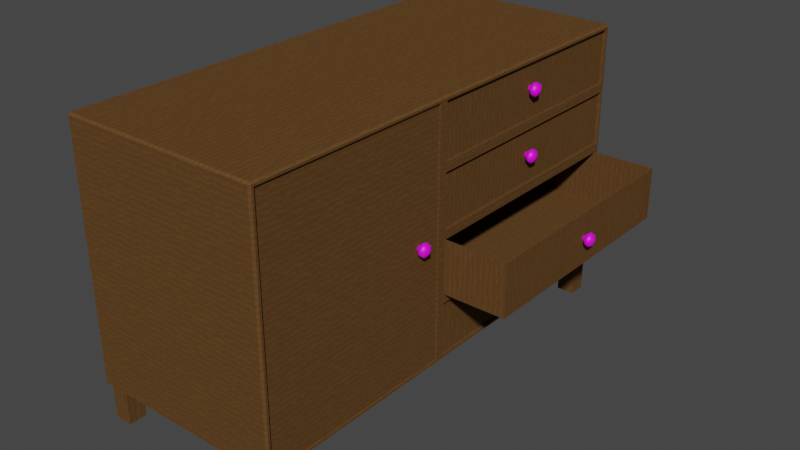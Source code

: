# Source: cubbord.blend  (saved by Blender 3.4.6; exported with 4.5.12 LTS)
import bpy
from mathutils import Matrix  # noqa: F401  (used for matrix-valued properties, if any)

bpy.ops.wm.read_factory_settings(use_empty=True)
scene = bpy.context.scene
scene.name = 'Scene'

# ---- images (referenced by path relative to the original .blend; pixels are not part of the script)
import os
ASSET_DIR = os.environ.get("B2B_ASSET_DIR", "")  # directory of the original .blend (textures are referenced by path, not embedded)
HERE = os.path.dirname(os.path.abspath(__file__))  # packed textures are extracted next to this script under _unpacked/

def load_image(name, relpath, width, height, colorspace="sRGB"):
    """Load a texture the original file referenced (path relative to the .blend, or extracted next to this script)."""
    p = next((c for c in (os.path.join(HERE, relpath), os.path.join(ASSET_DIR, relpath)) if relpath and os.path.exists(c)), "")
    if p:
        img = bpy.data.images.load(p, check_existing=True)
        img.name = name
    else:  # same state as the original file: an image datablock whose file is absent (Cycles renders it pink)
        img = bpy.data.images.new(name, width, height)
        img.source = "FILE"
        img.filepath = "//" + (relpath or name)
    img.colorspace_settings.name = colorspace
    return img
img_untitled_002 = load_image('Untitled.002', 'wood texture.png', 1024, 1024, 'sRGB')
img_wood_normal_png = load_image('wood normal.png', 'wood normal.png', 1024, 1024, 'Non-Color')
img_wood_texture_png = load_image('wood texture.png', 'wood texture.png', 1024, 1024, 'sRGB')
img_untitled = load_image('Untitled', '', 1080, 1080, 'sRGB')

# ---- materials (node trees are filled in below, after node groups)
mat_material_003 = bpy.data.materials.new('Material.003')
mat_material_003.use_transparent_shadow = False
mat_material = bpy.data.materials.new('Material')
mat_material.use_transparent_shadow = False

# ---- material node trees
mat_material_003.use_nodes = True; mat_material_003.node_tree.nodes.clear()
_N = mat_material_003.node_tree.nodes; _L = mat_material_003.node_tree.links
n0 = _N.new('ShaderNodeUVMap'); n0.name = 'UV Map'; n0.location = (-737, 132)
n1 = _N.new('ShaderNodeMapping'); n1.name = 'Mapping'; n1.location = (-507, 180)
n1.inputs[2].default_value = (0.0, 0.0, -1.571)
n1.inputs[3].default_value = (0.4, 0.6, 1.0)
n2 = _N.new('NodeReroute'); n2.name = 'Reroute'; n2.location = (200, 180)
n2.width = 16
n3 = _N.new('ShaderNodeTexNoise'); n3.name = 'Noise Texture'; n3.location = (-492, 429)
n4 = _N.new('ShaderNodeTexWave'); n4.name = 'Wave Texture'; n4.location = (-287, 233)
n4.inputs[1].default_value = 66.0
n4.inputs[2].default_value = 1.8
n4.inputs[3].default_value = 11.0
n4.inputs[4].default_value = 2.9
n4.inputs[5].default_value = 0.4385
n5 = _N.new('ShaderNodeTexWave'); n5.name = 'Wave Texture.001'; n5.location = (-280, -100)
n5.inputs[1].default_value = 118.6
n5.inputs[2].default_value = 6.2
n5.inputs[3].default_value = 12.1
n5.inputs[4].default_value = -3.3
n5.inputs[5].default_value = 0.4538
n5.inputs[6].default_value = 5.1
n6 = _N.new('ShaderNodeMix'); n6.name = 'Mix'; n6.location = (781, 38)
n6.data_type = 'RGBA'
n6.blend_type = 'MULTIPLY'
n6.inputs[0].default_value = 0.008333
n7 = _N.new('ShaderNodeBump'); n7.name = 'Bump'; n7.location = (1044, -10)
n7.inputs[0].default_value = 0.1917
n7.inputs[1].default_value = 1.0
n7.inputs[2].default_value = 1.0
n8 = _N.new('ShaderNodeOutputMaterial'); n8.name = 'Material Output'; n8.location = (1856, 280)
n9 = _N.new('ShaderNodeTexImage'); n9.name = 'Image Texture'; n9.location = (1920, 55)
n9.image = img_untitled_002
n10 = _N.new('ShaderNodeTexImage'); n10.name = 'Image Texture.001'; n10.location = (1940, -240)
n10.image = img_wood_normal_png
n11 = _N.new('ShaderNodeBevel'); n11.name = 'Bevel'; n11.location = (1247, -23)
n12 = _N.new('ShaderNodeValToRGB'); n12.name = 'ColorRamp.001'; n12.location = (141, 149)
n12.color_ramp.interpolation = 'B_SPLINE'
while len(n12.color_ramp.elements) > 1: n12.color_ramp.elements.remove(n12.color_ramp.elements[-1])
n12.color_ramp.elements[0].position = 0.8955; n12.color_ramp.elements[0].color = (1.0, 1.0, 1.0, 1.0)
_e = n12.color_ramp.elements.new(1.0); _e.color = (0.0, 0.0, 0.0, 1.0)
n13 = _N.new('ShaderNodeValToRGB'); n13.name = 'ColorRamp.002'; n13.location = (460, 313)
while len(n13.color_ramp.elements) > 1: n13.color_ramp.elements.remove(n13.color_ramp.elements[-1])
n13.color_ramp.elements[0].position = 0.01364; n13.color_ramp.elements[0].color = (0.0, 0.0, 0.0, 1.0)
_e = n13.color_ramp.elements.new(0.1818); _e.color = (1.0, 1.0, 1.0, 1.0)
n14 = _N.new('ShaderNodeBsdfPrincipled'); n14.name = 'Principled BSDF'; n14.location = (1545, 281)
n14.distribution = 'GGX'
n14.subsurface_method = 'RANDOM_WALK_SKIN'
n14.inputs[2].default_value = 0.0
n14.inputs[3].default_value = 1.45
n14.inputs[13].default_value = 0.0
n14.inputs[27].default_value = (0.0, 0.0, 0.0, 1.0)
n14.inputs[28].default_value = 1.0
n15 = _N.new('ShaderNodeValToRGB'); n15.name = 'ColorRamp'; n15.location = (1221, 306)
n15.color_ramp.interpolation = 'B_SPLINE'
while len(n15.color_ramp.elements) > 1: n15.color_ramp.elements.remove(n15.color_ramp.elements[-1])
n15.color_ramp.elements[0].position = 0.0; n15.color_ramp.elements[0].color = (0.1057, 0.05072, 0.01923, 1.0)
_e = n15.color_ramp.elements.new(0.9955); _e.color = (0.1308, 0.06815, 0.02231, 1.0)
n16 = _N.new('ShaderNodeMath'); n16.name = 'Math'; n16.location = (1001, 187)
n16.operation = 'POWER'
n16.inputs[1].default_value = 282.0
_L.new(n1.outputs[0], n4.inputs[0])
_L.new(n0.outputs[0], n1.inputs[0])
_L.new(n2.outputs[0], n12.inputs[0])
_L.new(n4.outputs[0], n2.inputs[0])
_L.new(n3.outputs[0], n4.inputs[6])
_L.new(n12.outputs[0], n13.inputs[0])
_L.new(n13.outputs[0], n6.inputs[2])
_L.new(n12.outputs[0], n6.inputs[3])
_L.new(n13.outputs[0], n6.inputs[6])
_L.new(n6.outputs[2], n7.inputs[3])
_L.new(n1.outputs[0], n5.inputs[0])
_L.new(n5.outputs[0], n6.inputs[7])
_L.new(n16.outputs[0], n15.inputs[0])
_L.new(n7.outputs[0], n11.inputs[1])
_L.new(n14.outputs[0], n8.inputs[0])
_L.new(n15.outputs[0], n14.inputs[0])
_L.new(n6.outputs[2], n16.inputs[0])
n8.is_active_output = True
mat_material.use_nodes = True; mat_material.node_tree.nodes.clear()
_N = mat_material.node_tree.nodes; _L = mat_material.node_tree.links
n0 = _N.new('ShaderNodeBsdfPrincipled'); n0.name = 'Principled BSDF'; n0.location = (10, 300)
n0.distribution = 'GGX'
n0.subsurface_method = 'RANDOM_WALK_SKIN'
n0.inputs[3].default_value = 1.45
n0.inputs[27].default_value = (0.0, 0.0, 0.0, 1.0)
n0.inputs[28].default_value = 1.0
n1 = _N.new('ShaderNodeOutputMaterial'); n1.name = 'Material Output'; n1.location = (300, 300)
n2 = _N.new('ShaderNodeTexImage'); n2.name = 'Image Texture.001'; n2.location = (-677, 198)
n2.image = img_wood_texture_png
n3 = _N.new('ShaderNodeTexImage'); n3.name = 'Image Texture'; n3.location = (-1174, 205)
n3.image = img_untitled
_L.new(n0.outputs[0], n1.inputs[0])
_L.new(n3.outputs[0], n0.inputs[0])
n1.is_active_output = True

# ---- world
world_world = bpy.data.worlds.new('World'); scene.world = world_world
world_world.use_nodes = True; world_world.node_tree.nodes.clear()
_N = world_world.node_tree.nodes; _L = world_world.node_tree.links
n0 = _N.new('ShaderNodeOutputWorld'); n0.name = 'World Output'; n0.location = (300, 300)
n1 = _N.new('ShaderNodeBackground'); n1.name = 'Background'; n1.location = (10, 300)
n1.inputs[0].default_value = (0.05088, 0.05088, 0.05088, 1.0)
_L.new(n1.outputs[0], n0.inputs[0])
n0.is_active_output = True
world_world.color = (0.05088, 0.05088, 0.05088)
world_world.use_sun_shadow = False
world_world.sun_shadow_jitter_overblur = 0.0

# ---- meshes
me_cube_001 = bpy.data.meshes.new('Cube.001')
me_cube_001.from_pydata([(0.6294, -1.599, 0.2835), (0.6294, -1.456, 0.2835), (0.7708, -1.599, 0.2835), (0.8003, -1.599, 2.25), (0.7708, -1.456, 0.2835), (0.8003, 0.01426, 2.25), (0.8003, 0.01426, 0.3173), (0.8003, -1.599, 0.3173), (0.6294, -1.456, -0.003045), (0.6294, -1.599, -0.003045), (0.7708, -1.456, -0.003045), (0.7708, -1.599, -0.003045), (-0.6343, -1.599, 0.2835), (-0.6343, -1.456, 0.2835), (-0.7756, -1.599, 0.2835), (-0.7756, -1.456, 0.2835), (-0.6343, -1.456, -0.003045), (-0.6343, -1.599, -0.003045), (-0.7756, -1.456, -0.003045), (-0.7756, -1.599, -0.003045), (0.6294, 2.041, 0.2835), (0.6294, 1.898, 0.2835), (0.7708, 2.041, 0.2835), (0.7708, 1.898, 0.2835), (0.6294, 1.898, -0.003045), (0.6294, 2.041, -0.003045), (0.7708, 1.898, -0.003045), (0.7708, 2.041, -0.003045), (-0.6343, 2.041, 0.2835), (-0.6343, 1.898, 0.2835), (-0.7756, 2.041, 0.2835), (-0.7756, 1.898, 0.2835), (-0.6343, 1.898, -0.003045), (-0.6343, 2.041, -0.003045), (-0.7756, 1.898, -0.003045), (-0.7756, 2.041, -0.003045), (0.8003, 0.04807, 0.7835), (0.8003, 0.04807, 1.783), (0.8003, 0.04807, 1.283), (0.7844, 0.01426, 0.3173), (0.7844, -1.599, 0.3173), (0.7844, 0.01426, 2.25), (0.7844, -1.599, 2.25), (0.8003, 0.08317, 1.819), (0.8003, 2.039, 1.819), (0.8003, 2.039, 2.248), (0.8003, 0.08317, 2.248), (0.8003, 0.08317, 0.3186), (0.8003, 2.039, 0.3186), (0.8003, 2.039, 0.7484), (0.8003, 0.08317, 0.7484), (0.8003, 0.08317, 0.8186), (0.8003, 2.039, 0.8186), (0.8003, 0.08317, 1.319), (0.8003, 2.039, 1.319), (0.8003, 2.039, 1.748), (0.8003, 0.08317, 1.748), (0.7735, 0.08317, 1.819), (0.7735, 2.039, 1.819), (0.7735, 0.08317, 2.248), (0.7735, 2.039, 2.248), (0.7735, 2.039, 0.3186), (0.7735, 0.08317, 0.3186), (0.7735, 0.08317, 0.7484), (0.7735, 2.039, 0.7484), (0.7735, 0.08317, 1.319), (0.7735, 2.039, 1.319), (0.7735, 0.08317, 1.748), (0.7735, 2.039, 1.748), (0.3029, 2.025, 1.245), (0.3029, 0.0972, 1.245), (0.8003, 0.08317, 1.248), (0.8003, 2.039, 1.248), (0.2917, 2.036, 0.8214), (0.2917, 0.08604, 0.8214), (-0.002434, -1.617, 0.2835), (-0.8051, -1.617, 2.268), (-0.7901, -1.632, 2.268), (-0.7901, -1.617, 2.283), (-0.7901, 0.04807, 2.283), (-0.8051, 0.04807, 2.268), (-0.8051, 0.04807, 0.2985), (-0.791, 0.04807, 0.2835), (-0.791, -1.617, 0.2835), (-0.7901, -1.632, 0.2985), (-0.8051, -1.617, 0.2985), (0.8003, 2.059, 2.268), (0.7852, 2.074, 2.268), (0.7852, 2.059, 2.283), (-0.002434, 2.059, 0.2835), (0.7861, 2.059, 0.2835), (0.7852, 2.074, 0.2985), (0.8003, 2.059, 0.2985), (0.8003, 2.059, 1.783), (0.8003, 2.059, 1.283), (0.8003, 2.059, 0.7835), (-0.8051, 2.059, 2.268), (-0.7901, 2.059, 2.283), (-0.7901, 2.074, 2.268), (-0.8051, 2.059, 0.2985), (-0.7901, 2.074, 0.2985), (-0.791, 2.059, 0.2835), (0.7861, 0.04807, 0.2835), (0.8003, 0.04807, 0.2985), (0.8003, -1.617, 0.2985), (0.7852, -1.632, 0.2985), (0.7861, -1.617, 0.2835), (0.8003, 0.04807, 2.268), (0.7852, 0.04807, 2.283), (0.7852, -1.617, 2.283), (0.7852, -1.632, 2.268), (0.8003, -1.617, 2.268), (1.293, 0.0972, 1.245), (1.293, 2.025, 1.245), (1.304, 2.036, 0.8214), (1.304, 0.08604, 0.8214), (0.2917, 0.08604, 1.245), (0.2917, 2.036, 1.245), (1.304, 0.08604, 1.245), (1.304, 2.036, 1.245), (0.3029, 0.0972, 0.8334), (0.3029, 2.025, 0.8334), (1.293, 0.0972, 0.8334), (1.293, 2.025, 0.8334)], [], [(107, 37, 43, 46), (1, 0, 75, 12, 13, 15, 82, 102, 4), (4, 2, 11, 10), (108, 79, 78, 109), (6, 7, 104, 103), (81, 80, 96, 99), (0, 1, 8, 9), (2, 0, 9, 11), (1, 4, 10, 8), (0, 2, 106, 75), (7, 6, 39, 40), (41, 42, 40, 39), (12, 75, 83, 14), (110, 77, 84, 105), (15, 18, 19, 14), (76, 80, 81, 85), (30, 31, 82, 101), (12, 17, 16, 13), (14, 19, 17, 12), (13, 16, 18, 15), (14, 83, 82, 15), (97, 88, 87, 98), (109, 78, 77, 110), (48, 49, 64, 61), (86, 107, 46, 45), (23, 26, 27, 22), (93, 44, 43, 37, 56, 55), (92, 95, 49, 48), (20, 25, 24, 21), (22, 27, 25, 20), (21, 24, 26, 23), (95, 52, 51, 36, 50, 49), (55, 56, 67, 68), (45, 46, 59, 60), (20, 89, 90, 22), (31, 30, 35, 34), (103, 92, 48, 47), (28, 29, 32, 33), (30, 28, 33, 35), (29, 31, 34, 32), (28, 30, 101, 89), (2, 4, 102, 106), (36, 103, 47, 50), (3, 5, 107, 111), (5, 6, 103, 36, 38, 37, 107), (5, 41, 39, 6), (5, 3, 42, 41), (81, 82, 83, 85), (95, 94, 72, 52), (93, 86, 45, 44), (22, 90, 102, 23), (94, 93, 55, 54), (3, 7, 40, 42), (3, 111, 104, 7), (38, 36, 51, 71), (94, 54, 53, 38, 71, 72), (37, 38, 53, 56), (57, 58, 60, 59), (62, 61, 64, 63), (65, 66, 68, 67), (43, 44, 58, 57), (53, 54, 66, 65), (49, 50, 63, 64), (46, 43, 57, 59), (56, 53, 65, 67), (47, 48, 61, 62), (44, 45, 60, 58), (54, 55, 68, 66), (50, 47, 62, 63), (77, 78, 76), (84, 85, 83), (87, 88, 86), (91, 92, 90), (97, 98, 96), (101, 99, 100), (105, 106, 104), (110, 111, 109), (102, 103, 104, 106), (109, 111, 107, 108), (102, 90, 92, 103), (88, 97, 79, 108), (104, 111, 110, 105), (76, 78, 79, 80), (105, 84, 83, 75, 106), (81, 99, 101, 82), (84, 77, 76, 85), (86, 88, 108, 107), (91, 87, 86, 93, 94, 95, 92), (29, 28, 89, 20, 21, 23, 102, 82, 31), (96, 80, 79, 97), (89, 101, 100, 91, 90), (98, 87, 91, 100), (73, 114, 115, 74), (115, 114, 119, 118), (73, 117, 119, 114), (116, 74, 115, 118), (112, 113, 123, 122), (70, 69, 117, 116), (113, 112, 118, 119), (69, 113, 119, 117), (112, 70, 116, 118), (121, 120, 122, 123), (113, 69, 121, 123), (69, 70, 120, 121), (70, 112, 122, 120), (99, 96, 98, 100)])
_uv = me_cube_001.uv_layers.new(name='UVMap')
_uv.uv.foreach_set('vector', [0.3711, 0.5332, 0.3711, 0.583, 0.3675, 0.5794, 0.3675, 0.5352, 0.5257, 0.01629, 0.5404, 0.01629, 0.5422, 0.08123, 0.5404, 0.1462, 0.5257, 0.1462, 0.5257, 0.1607, 0.3711, 0.1623, 0.3711, 0.0001855, 0.5257, 0.001762, 0.1191, 0.7528, 0.1191, 0.7675, 0.08962, 0.7675, 0.08962, 0.7528, 0.3711, 0.531, 0.3711, 0.3691, 0.5423, 0.3691, 0.5423, 0.531, 0.3746, 0.7337, 0.5404, 0.7337, 0.5423, 0.7357, 0.3711, 0.7357, 0.3711, 0.1644, 0.3711, 0.3669, 0.1644, 0.3669, 0.1644, 0.1644, 0.1191, 0.782, 0.1191, 0.7967, 0.08962, 0.7967, 0.08962, 0.782, 0.1191, 0.7675, 0.1191, 0.782, 0.08962, 0.782, 0.08962, 0.7675, 0.1191, 0.7383, 0.1191, 0.7528, 0.08962, 0.7528, 0.08962, 0.7383, 0.5404, 0.01629, 0.5404, 0.001762, 0.5422, 0.0001817, 0.5422, 0.08123, 0.7085, 0.4092, 0.8743, 0.4092, 0.8743, 0.4108, 0.7085, 0.4108, 0.8743, 0.6094, 0.7085, 0.6094, 0.7085, 0.4108, 0.8743, 0.4108, 0.5404, 0.1462, 0.5422, 0.08123, 0.5422, 0.1623, 0.5404, 0.1607, 0.5445, 0.5332, 0.7064, 0.5332, 0.7064, 0.7357, 0.5445, 0.7357, 0.05944, 0.7822, 0.02999, 0.7822, 0.02999, 0.7675, 0.05944, 0.7675, 0.5423, 0.3669, 0.3711, 0.3669, 0.3711, 0.1644, 0.5423, 0.1644, 0.1662, 0.1607, 0.1809, 0.1607, 0.3711, 0.1623, 0.1645, 0.1623, 0.05944, 0.753, 0.02999, 0.753, 0.02999, 0.7383, 0.05944, 0.7383, 0.05944, 0.7675, 0.02999, 0.7675, 0.02999, 0.753, 0.05944, 0.753, 0.05944, 0.7967, 0.02999, 0.7967, 0.02999, 0.7822, 0.05944, 0.7822, 0.5404, 0.1607, 0.5422, 0.1623, 0.3711, 0.1623, 0.5257, 0.1607, 0.1644, 0.3691, 0.1644, 0.531, 0.1622, 0.531, 0.1622, 0.3691, 0.5423, 0.531, 0.5423, 0.3691, 0.5445, 0.3691, 0.5445, 0.531, 0.761, 0.8004, 0.7069, 0.8041, 0.7096, 0.7999, 0.7577, 0.7974, 0.1644, 0.5332, 0.3711, 0.5332, 0.3675, 0.5352, 0.1664, 0.5352, 0.0001817, 0.7528, 0.02963, 0.7528, 0.02963, 0.7675, 0.0001817, 0.7675, 0.1644, 0.583, 0.1664, 0.5794, 0.3675, 0.5794, 0.3711, 0.583, 0.3675, 0.5866, 0.1664, 0.5866, 0.1644, 0.7357, 0.1644, 0.6858, 0.1664, 0.6894, 0.1664, 0.7336, 0.0001817, 0.782, 0.02963, 0.782, 0.02963, 0.7967, 0.0001817, 0.7967, 0.0001817, 0.7675, 0.02963, 0.7675, 0.02963, 0.782, 0.0001817, 0.782, 0.0001817, 0.7383, 0.02963, 0.7383, 0.02963, 0.7528, 0.0001817, 0.7528, 0.1644, 0.6858, 0.1664, 0.6822, 0.3675, 0.6822, 0.3711, 0.6858, 0.3675, 0.6894, 0.1664, 0.6894, 0.811, 0.6142, 0.811, 0.8152, 0.8083, 0.8152, 0.8083, 0.6142, 0.8114, 0.8152, 0.8114, 0.6142, 0.8141, 0.6142, 0.8141, 0.8152, 0.1662, 0.01629, 0.1645, 0.08123, 0.1645, 0.0001818, 0.1662, 0.001762, 0.08926, 0.7528, 0.08926, 0.7675, 0.05981, 0.7675, 0.05981, 0.7528, 0.3711, 0.7357, 0.1644, 0.7357, 0.1664, 0.7336, 0.3675, 0.7336, 0.08926, 0.782, 0.08926, 0.7967, 0.05981, 0.7967, 0.05981, 0.782, 0.08926, 0.7675, 0.08926, 0.782, 0.05981, 0.782, 0.05981, 0.7675, 0.08926, 0.7383, 0.08926, 0.7528, 0.05981, 0.7528, 0.05981, 0.7383, 0.1662, 0.1462, 0.1662, 0.1607, 0.1645, 0.1623, 0.1645, 0.08123, 0.5404, 0.001762, 0.5257, 0.001762, 0.3711, 0.0001855, 0.5422, 0.0001817, 0.3711, 0.6858, 0.3711, 0.7357, 0.3675, 0.7336, 0.3675, 0.6894, 0.5404, 0.5351, 0.3746, 0.5351, 0.3711, 0.5332, 0.5423, 0.5332, 0.3746, 0.5351, 0.3746, 0.7337, 0.3711, 0.7357, 0.3711, 0.6858, 0.3711, 0.6344, 0.3711, 0.583, 0.3711, 0.5332, 0.8759, 0.6094, 0.8743, 0.6094, 0.8743, 0.4108, 0.8759, 0.4108, 0.8743, 0.6111, 0.7085, 0.6111, 0.7085, 0.6094, 0.8743, 0.6094, 0.3711, 0.1644, 0.3711, 0.1623, 0.5422, 0.1623, 0.5423, 0.1644, 0.1644, 0.6858, 0.1644, 0.6344, 0.1664, 0.638, 0.1664, 0.6822, 0.1644, 0.583, 0.1644, 0.5332, 0.1664, 0.5352, 0.1664, 0.5794, 0.1662, 0.001762, 0.1645, 0.0001818, 0.3711, 0.0001855, 0.1809, 0.001762, 0.1644, 0.6344, 0.1644, 0.583, 0.1664, 0.5866, 0.1664, 0.6308, 0.7069, 0.6094, 0.7069, 0.4108, 0.7085, 0.4108, 0.7085, 0.6094, 0.5404, 0.5351, 0.5423, 0.5332, 0.5423, 0.7357, 0.5404, 0.7337, 0.3711, 0.6344, 0.3711, 0.6858, 0.3675, 0.6822, 0.3675, 0.638, 0.1644, 0.6344, 0.1664, 0.6308, 0.3675, 0.6308, 0.3711, 0.6344, 0.3675, 0.638, 0.1664, 0.638, 0.3711, 0.583, 0.3711, 0.6344, 0.3675, 0.6308, 0.3675, 0.5866, 0.8583, 0.6142, 0.8583, 0.8152, 0.8141, 0.8152, 0.8141, 0.6142, 0.7582, 0.6155, 0.7577, 0.7974, 0.7096, 0.7999, 0.7102, 0.6181, 0.7641, 0.8152, 0.7641, 0.6142, 0.8083, 0.6142, 0.8083, 0.8152, 0.8611, 0.6142, 0.8611, 0.8152, 0.8583, 0.8152, 0.8583, 0.6142, 0.7614, 0.8152, 0.7614, 0.6142, 0.7641, 0.6142, 0.7641, 0.8152, 0.7069, 0.8041, 0.7069, 0.6151, 0.7102, 0.6181, 0.7096, 0.7999, 0.8141, 0.6114, 0.8583, 0.6114, 0.8583, 0.6142, 0.8141, 0.6142, 0.8083, 0.818, 0.7641, 0.818, 0.7641, 0.8152, 0.8083, 0.8152, 0.761, 0.6114, 0.761, 0.8004, 0.7577, 0.7974, 0.7582, 0.6155, 0.8583, 0.818, 0.8141, 0.818, 0.8141, 0.8152, 0.8583, 0.8152, 0.7641, 0.6114, 0.8083, 0.6114, 0.8083, 0.6142, 0.7641, 0.6142, 0.7069, 0.6151, 0.761, 0.6114, 0.7582, 0.6155, 0.7102, 0.6181, 0.5442, 0.368, 0.5423, 0.3691, 0.5423, 0.3669, 0.5442, 0.1633, 0.5423, 0.1644, 0.5422, 0.1623, 0.1625, 0.5321, 0.1644, 0.531, 0.1644, 0.5332, 0.1622, 0.7357, 0.1644, 0.7357, 0.1634, 0.7375, 0.1644, 0.3691, 0.1625, 0.368, 0.1644, 0.3669, 0.1645, 0.1623, 0.1644, 0.1644, 0.1625, 0.1633, 0.5445, 0.7357, 0.5433, 0.7375, 0.5423, 0.7357, 0.5442, 0.5321, 0.5423, 0.5332, 0.5423, 0.531, 0.3711, 0.7378, 0.3711, 0.7357, 0.5423, 0.7357, 0.5422, 0.7378, 0.5423, 0.531, 0.5423, 0.5332, 0.3711, 0.5332, 0.3711, 0.531, 0.3711, 0.7378, 0.1645, 0.7378, 0.1644, 0.7357, 0.3711, 0.7357, 0.1644, 0.531, 0.1644, 0.3691, 0.3711, 0.3691, 0.3711, 0.531, 0.5423, 0.7357, 0.5423, 0.5332, 0.5445, 0.5332, 0.5445, 0.7357, 0.5423, 0.3669, 0.5423, 0.3691, 0.3711, 0.3691, 0.3711, 0.3669, 0.5445, 0.7357, 0.7064, 0.7357, 0.7065, 0.7379, 0.6254, 0.7379, 0.5444, 0.7379, 0.3711, 0.1644, 0.1644, 0.1644, 0.1645, 0.1623, 0.3711, 0.1623, 0.5445, 0.1644, 0.5445, 0.3669, 0.5423, 0.3669, 0.5423, 0.1644, 0.1644, 0.5332, 0.1644, 0.531, 0.3711, 0.531, 0.3711, 0.5332, 0.1622, 0.7357, 0.1622, 0.5332, 0.1644, 0.5332, 0.1644, 0.583, 0.1644, 0.6344, 0.1644, 0.6858, 0.1644, 0.7357, 0.1809, 0.1462, 0.1662, 0.1462, 0.1645, 0.08123, 0.1662, 0.01629, 0.1809, 0.01629, 0.1809, 0.001762, 0.3711, 0.0001855, 0.3711, 0.1623, 0.1809, 0.1607, 0.1644, 0.3669, 0.3711, 0.3669, 0.3711, 0.3691, 0.1644, 0.3691, 0.08123, 0.7379, 0.0001817, 0.7379, 0.0002732, 0.7357, 0.1622, 0.7357, 0.1623, 0.7379, 0.0002732, 0.5332, 0.1622, 0.5332, 0.1622, 0.7357, 0.0002732, 0.7357, 0.7069, 0.1043, 0.8109, 0.1043, 0.8109, 0.3047, 0.7069, 0.3047, 0.8109, 0.3047, 0.8109, 0.1043, 0.8545, 0.1043, 0.8545, 0.3047, 0.8109, 0.0001817, 0.8545, 0.0001817, 0.8545, 0.1043, 0.8109, 0.1043, 0.8545, 0.4088, 0.8109, 0.4088, 0.8109, 0.3047, 0.8545, 0.3047, 0.8557, 0.3036, 0.8557, 0.1054, 0.898, 0.1054, 0.898, 0.3036, 0.9038, 0.8107, 0.9038, 0.6126, 0.9049, 0.6114, 0.9049, 0.8119, 0.8557, 0.1054, 0.8557, 0.3036, 0.8545, 0.3047, 0.8545, 0.1043, 0.8557, 0.001329, 0.8557, 0.1031, 0.8545, 0.1043, 0.8545, 0.0001817, 0.8557, 0.3059, 0.8557, 0.4077, 0.8545, 0.4088, 0.8545, 0.3047, 0.9998, 0.1054, 0.9998, 0.3036, 0.898, 0.3036, 0.898, 0.1054, 0.8557, 0.1031, 0.8557, 0.001329, 0.898, 0.001329, 0.898, 0.1031, 0.9038, 0.6126, 0.9038, 0.8107, 0.8614, 0.8107, 0.8614, 0.6126, 0.8557, 0.4077, 0.8557, 0.3059, 0.898, 0.3059, 0.898, 0.4077, 0.1644, 0.1644, 0.1644, 0.3669, 0.1622, 0.3669, 0.1622, 0.1644])
me_cube_001.materials.append(mat_material_003)
me_cube_001.update()
me_cube = bpy.data.meshes.new('Cube')
me_cube.from_pydata([(0.3211, -0.3211, -1.0), (0.3211, -1.0, -0.3211), (0.3211, -0.3211, 1.0), (0.3211, -1.0, 0.3211), (0.3211, 0.3211, -1.0), (0.3211, 1.0, -0.3211), (0.3211, 0.3211, 1.0), (0.3211, 1.0, 0.3211), (0.0, 0.3211, -1.0), (0.0, 1.0, -0.3211), (0.0, 0.3211, 1.0), (0.0, 1.0, 0.3211), (0.0, -0.3211, -1.0), (0.0, -1.0, -0.3211), (0.0, -0.3211, 1.0), (0.0, -1.0, 0.3211), (-0.5374, 0.1428, -0.4448), (-0.5374, 0.4448, -0.1428), (-0.5374, 0.1428, 0.4448), (-0.5374, 0.4448, 0.1428), (-0.5374, -0.1428, -0.4448), (-0.5374, -0.4448, -0.1428), (-0.5374, -0.1428, 0.4448), (-0.5374, -0.4448, 0.1428), (-1.363, 0.1428, -0.4448), (-1.363, 0.4448, -0.1428), (-1.363, 0.1428, 0.4448), (-1.363, 0.4448, 0.1428), (-1.363, -0.1428, -0.4448), (-1.363, -0.4448, -0.1428), (-1.363, -0.1428, 0.4448), (-1.363, -0.4448, 0.1428), (0.9082, -0.1346, -0.1346), (0.6931, -0.6065, -0.6065), (0.9082, -0.1346, 0.1346), (0.6931, -0.6065, 0.6065), (0.9082, 0.1346, -0.1346), (0.6931, 0.6065, -0.6065), (0.9082, 0.1346, 0.1346), (0.6931, 0.6065, 0.6065)], [], [(3, 1, 33, 35), (9, 11, 7, 5), (36, 38, 34, 32), (4, 5, 37), (39, 37, 5, 7), (10, 6, 7, 11), (6, 39, 7), (0, 33, 1), (2, 3, 35), (6, 2, 35, 39), (12, 0, 1, 13), (8, 4, 0, 12), (2, 14, 15, 3), (4, 8, 9, 5), (6, 10, 14, 2), (1, 3, 15, 13), (13, 15, 23, 21), (11, 9, 17, 19), (10, 11, 19, 18), (15, 14, 22, 23), (14, 10, 18, 22), (9, 8, 16, 17), (12, 13, 21, 20), (8, 12, 20, 16), (22, 18, 26, 30), (17, 16, 24, 25), (20, 21, 29, 28), (16, 20, 28, 24), (21, 23, 31, 29), (19, 17, 25, 27), (18, 19, 27, 26), (23, 22, 30, 31), (38, 36, 37, 39), (36, 32, 33, 37), (34, 38, 39, 35), (32, 34, 35, 33), (0, 4, 37, 33)])
me_cube.polygons.foreach_set('use_smooth', [True] * 37)
_uv = me_cube.uv_layers.new(name='UVMap')
_uv.uv.foreach_set('vector', [0.1599, 0.3392, 0.1203, 0.3392, 0.09703, 0.3063, 0.1793, 0.3034, 0.1111, 0.1585, 0.1546, 0.1569, 0.1554, 0.1787, 0.1119, 0.1803, 0.1271, 0.2517, 0.1454, 0.2511, 0.146, 0.2693, 0.1278, 0.27, 0.04837, 0.1818, 0.1119, 0.1803, 0.07884, 0.2077, 0.1761, 0.2147, 0.09383, 0.2177, 0.1119, 0.1803, 0.1554, 0.1787, 0.217, 0.1557, 0.2148, 0.1754, 0.1554, 0.1787, 0.1546, 0.1569, 0.2148, 0.1754, 0.189, 0.202, 0.1554, 0.1787, 0.05674, 0.3256, 0.09703, 0.3063, 0.1203, 0.3392, 0.2214, 0.3182, 0.1599, 0.3392, 0.1793, 0.3034, 0.2148, 0.1754, 0.2526, 0.1841, 0.2612, 0.2208, 0.189, 0.202, 0.05212, 0.3478, 0.05674, 0.3256, 0.1203, 0.3392, 0.1184, 0.3616, 0.04595, 0.1608, 0.04837, 0.1818, 0.008032, 0.1922, 0.002813, 0.17, 0.2214, 0.3182, 0.2285, 0.3409, 0.1632, 0.3601, 0.1599, 0.3392, 0.04837, 0.1818, 0.04595, 0.1608, 0.1111, 0.1585, 0.1119, 0.1803, 0.2148, 0.1754, 0.217, 0.1557, 0.2569, 0.1642, 0.2526, 0.1841, 0.1203, 0.3392, 0.1599, 0.3392, 0.1632, 0.3601, 0.1184, 0.3616, 0.1184, 0.3616, 0.1632, 0.3601, 0.1559, 0.4241, 0.1307, 0.4274, 0.1546, 0.1569, 0.1111, 0.1585, 0.1176, 0.08948, 0.1454, 0.0858, 0.2227, 0.1305, 0.1546, 0.1569, 0.1454, 0.0858, 0.1839, 0.07021, 0.1632, 0.3601, 0.2248, 0.382, 0.1916, 0.4288, 0.1559, 0.4241, 0.2612, 0.09193, 0.2227, 0.1305, 0.1839, 0.07021, 0.2041, 0.05627, 0.1111, 0.1585, 0.04868, 0.1437, 0.07624, 0.08719, 0.1176, 0.08948, 0.05028, 0.3982, 0.1184, 0.3616, 0.1307, 0.4274, 0.09768, 0.441, 0.04868, 0.1437, 0.01406, 0.1207, 0.05278, 0.0795, 0.07624, 0.08719, 0.2041, 0.05627, 0.1839, 0.07021, 0.1631, 0.007011, 0.1817, 0.0001805, 0.1176, 0.08948, 0.07624, 0.08719, 0.08193, 0.01525, 0.1132, 0.01601, 0.09768, 0.441, 0.1307, 0.4274, 0.1394, 0.4948, 0.1101, 0.4998, 0.07624, 0.08719, 0.05278, 0.0795, 0.05896, 0.01311, 0.08193, 0.01525, 0.1307, 0.4274, 0.1559, 0.4241, 0.16, 0.4932, 0.1394, 0.4948, 0.1454, 0.0858, 0.1176, 0.08948, 0.1132, 0.01601, 0.1341, 0.01386, 0.1839, 0.07021, 0.1454, 0.0858, 0.1341, 0.01386, 0.1631, 0.007011, 0.1559, 0.4241, 0.1916, 0.4288, 0.1929, 0.4925, 0.16, 0.4932, 0.1454, 0.2511, 0.1271, 0.2517, 0.09383, 0.2177, 0.1761, 0.2147, 0.05948, 0.2516, 0.04202, 0.2574, 0.0001806, 0.234, 0.07884, 0.2077, 0.2251, 0.2443, 0.2091, 0.2401, 0.189, 0.202, 0.2612, 0.2208, 0.1278, 0.27, 0.146, 0.2693, 0.1793, 0.3034, 0.09703, 0.3063, 0.008032, 0.1922, 0.04837, 0.1818, 0.07884, 0.2077, 0.0001806, 0.234])
me_cube.materials.append(mat_material)
me_cube.update()
me_cube_002 = bpy.data.meshes.new('Cube.002')
me_cube_002.from_pydata([(0.3211, -0.3211, -1.0), (0.3211, -1.0, -0.3211), (0.3211, -0.3211, 1.0), (0.3211, -1.0, 0.3211), (0.3211, 0.3211, -1.0), (0.3211, 1.0, -0.3211), (0.3211, 0.3211, 1.0), (0.3211, 1.0, 0.3211), (0.0, 0.3211, -1.0), (0.0, 1.0, -0.3211), (0.0, 0.3211, 1.0), (0.0, 1.0, 0.3211), (0.0, -0.3211, -1.0), (0.0, -1.0, -0.3211), (0.0, -0.3211, 1.0), (0.0, -1.0, 0.3211), (-0.5374, 0.1428, -0.4448), (-0.5374, 0.4448, -0.1428), (-0.5374, 0.1428, 0.4448), (-0.5374, 0.4448, 0.1428), (-0.5374, -0.1428, -0.4448), (-0.5374, -0.4448, -0.1428), (-0.5374, -0.1428, 0.4448), (-0.5374, -0.4448, 0.1428), (-1.363, 0.1428, -0.4448), (-1.363, 0.4448, -0.1428), (-1.363, 0.1428, 0.4448), (-1.363, 0.4448, 0.1428), (-1.363, -0.1428, -0.4448), (-1.363, -0.4448, -0.1428), (-1.363, -0.1428, 0.4448), (-1.363, -0.4448, 0.1428), (0.9082, -0.1346, -0.1346), (0.6931, -0.6065, -0.6065), (0.9082, -0.1346, 0.1346), (0.6931, -0.6065, 0.6065), (0.9082, 0.1346, -0.1346), (0.6931, 0.6065, -0.6065), (0.9082, 0.1346, 0.1346), (0.6931, 0.6065, 0.6065)], [], [(3, 1, 33, 35), (9, 11, 7, 5), (36, 38, 34, 32), (4, 5, 37), (39, 37, 5, 7), (10, 6, 7, 11), (6, 39, 7), (0, 33, 1), (2, 3, 35), (6, 2, 35, 39), (12, 0, 1, 13), (8, 4, 0, 12), (2, 14, 15, 3), (4, 8, 9, 5), (6, 10, 14, 2), (1, 3, 15, 13), (13, 15, 23, 21), (11, 9, 17, 19), (10, 11, 19, 18), (15, 14, 22, 23), (14, 10, 18, 22), (9, 8, 16, 17), (12, 13, 21, 20), (8, 12, 20, 16), (22, 18, 26, 30), (17, 16, 24, 25), (20, 21, 29, 28), (16, 20, 28, 24), (21, 23, 31, 29), (19, 17, 25, 27), (18, 19, 27, 26), (23, 22, 30, 31), (38, 36, 37, 39), (36, 32, 33, 37), (34, 38, 39, 35), (32, 34, 35, 33), (0, 4, 37, 33)])
me_cube_002.polygons.foreach_set('use_smooth', [True] * 37)
_uv = me_cube_002.uv_layers.new(name='UVMap')
_uv.uv.foreach_set('vector', [0.4213, 0.3392, 0.3817, 0.3392, 0.3584, 0.3063, 0.4407, 0.3034, 0.3725, 0.1585, 0.416, 0.1569, 0.4168, 0.1787, 0.3733, 0.1803, 0.3885, 0.2517, 0.4068, 0.2511, 0.4074, 0.2693, 0.3892, 0.27, 0.3098, 0.1818, 0.3733, 0.1803, 0.3402, 0.2077, 0.4375, 0.2147, 0.3552, 0.2177, 0.3733, 0.1803, 0.4168, 0.1787, 0.4784, 0.1557, 0.4762, 0.1754, 0.4168, 0.1787, 0.416, 0.1569, 0.4762, 0.1754, 0.4504, 0.202, 0.4168, 0.1787, 0.3181, 0.3256, 0.3584, 0.3063, 0.3817, 0.3392, 0.4828, 0.3182, 0.4213, 0.3392, 0.4407, 0.3034, 0.4762, 0.1754, 0.514, 0.1841, 0.5226, 0.2208, 0.4504, 0.202, 0.3135, 0.3478, 0.3181, 0.3256, 0.3817, 0.3392, 0.3798, 0.3616, 0.3073, 0.1608, 0.3098, 0.1818, 0.2694, 0.1922, 0.2642, 0.17, 0.4828, 0.3182, 0.4899, 0.3409, 0.4246, 0.3601, 0.4213, 0.3392, 0.3098, 0.1818, 0.3073, 0.1608, 0.3725, 0.1585, 0.3733, 0.1803, 0.4762, 0.1754, 0.4784, 0.1557, 0.5183, 0.1642, 0.514, 0.1841, 0.3817, 0.3392, 0.4213, 0.3392, 0.4246, 0.3601, 0.3798, 0.3616, 0.3798, 0.3616, 0.4246, 0.3601, 0.4173, 0.4241, 0.3921, 0.4274, 0.416, 0.1569, 0.3725, 0.1585, 0.379, 0.08948, 0.4068, 0.0858, 0.4841, 0.1305, 0.416, 0.1569, 0.4068, 0.0858, 0.4453, 0.07021, 0.4246, 0.3601, 0.4862, 0.382, 0.453, 0.4288, 0.4173, 0.4241, 0.5226, 0.09193, 0.4841, 0.1305, 0.4453, 0.07021, 0.4655, 0.05627, 0.3725, 0.1585, 0.3101, 0.1437, 0.3376, 0.08719, 0.379, 0.08948, 0.3117, 0.3982, 0.3798, 0.3616, 0.3921, 0.4274, 0.3591, 0.441, 0.3101, 0.1437, 0.2755, 0.1207, 0.3142, 0.0795, 0.3376, 0.08719, 0.4655, 0.05627, 0.4453, 0.07021, 0.4245, 0.007011, 0.4431, 0.0001805, 0.379, 0.08948, 0.3376, 0.08719, 0.3433, 0.01525, 0.3746, 0.01601, 0.3591, 0.441, 0.3921, 0.4274, 0.4008, 0.4948, 0.3715, 0.4998, 0.3376, 0.08719, 0.3142, 0.0795, 0.3204, 0.01311, 0.3433, 0.01525, 0.3921, 0.4274, 0.4173, 0.4241, 0.4214, 0.4932, 0.4008, 0.4948, 0.4068, 0.0858, 0.379, 0.08948, 0.3746, 0.01601, 0.3955, 0.01386, 0.4453, 0.07021, 0.4068, 0.0858, 0.3955, 0.01386, 0.4245, 0.007011, 0.4173, 0.4241, 0.453, 0.4288, 0.4543, 0.4925, 0.4214, 0.4932, 0.4068, 0.2511, 0.3885, 0.2517, 0.3552, 0.2177, 0.4375, 0.2147, 0.3209, 0.2516, 0.3034, 0.2574, 0.2616, 0.234, 0.3402, 0.2077, 0.4865, 0.2443, 0.4705, 0.2401, 0.4504, 0.202, 0.5226, 0.2208, 0.3892, 0.27, 0.4074, 0.2693, 0.4407, 0.3034, 0.3584, 0.3063, 0.2694, 0.1922, 0.3098, 0.1818, 0.3402, 0.2077, 0.2616, 0.234])
me_cube_002.materials.append(mat_material)
me_cube_002.update()
me_cube_003 = bpy.data.meshes.new('Cube.003')
me_cube_003.from_pydata([(0.3211, -0.3211, -1.0), (0.3211, -1.0, -0.3211), (0.3211, -0.3211, 1.0), (0.3211, -1.0, 0.3211), (0.3211, 0.3211, -1.0), (0.3211, 1.0, -0.3211), (0.3211, 0.3211, 1.0), (0.3211, 1.0, 0.3211), (0.0, 0.3211, -1.0), (0.0, 1.0, -0.3211), (0.0, 0.3211, 1.0), (0.0, 1.0, 0.3211), (0.0, -0.3211, -1.0), (0.0, -1.0, -0.3211), (0.0, -0.3211, 1.0), (0.0, -1.0, 0.3211), (-0.5374, 0.1428, -0.4448), (-0.5374, 0.4448, -0.1428), (-0.5374, 0.1428, 0.4448), (-0.5374, 0.4448, 0.1428), (-0.5374, -0.1428, -0.4448), (-0.5374, -0.4448, -0.1428), (-0.5374, -0.1428, 0.4448), (-0.5374, -0.4448, 0.1428), (-1.363, 0.1428, -0.4448), (-1.363, 0.4448, -0.1428), (-1.363, 0.1428, 0.4448), (-1.363, 0.4448, 0.1428), (-1.363, -0.1428, -0.4448), (-1.363, -0.4448, -0.1428), (-1.363, -0.1428, 0.4448), (-1.363, -0.4448, 0.1428), (0.9082, -0.1346, -0.1346), (0.6931, -0.6065, -0.6065), (0.9082, -0.1346, 0.1346), (0.6931, -0.6065, 0.6065), (0.9082, 0.1346, -0.1346), (0.6931, 0.6065, -0.6065), (0.9082, 0.1346, 0.1346), (0.6931, 0.6065, 0.6065)], [], [(3, 1, 33, 35), (9, 11, 7, 5), (36, 38, 34, 32), (4, 5, 37), (39, 37, 5, 7), (10, 6, 7, 11), (6, 39, 7), (0, 33, 1), (2, 3, 35), (6, 2, 35, 39), (12, 0, 1, 13), (8, 4, 0, 12), (2, 14, 15, 3), (4, 8, 9, 5), (6, 10, 14, 2), (1, 3, 15, 13), (13, 15, 23, 21), (11, 9, 17, 19), (10, 11, 19, 18), (15, 14, 22, 23), (14, 10, 18, 22), (9, 8, 16, 17), (12, 13, 21, 20), (8, 12, 20, 16), (22, 18, 26, 30), (17, 16, 24, 25), (20, 21, 29, 28), (16, 20, 28, 24), (21, 23, 31, 29), (19, 17, 25, 27), (18, 19, 27, 26), (23, 22, 30, 31), (38, 36, 37, 39), (36, 32, 33, 37), (34, 38, 39, 35), (32, 34, 35, 33), (0, 4, 37, 33)])
me_cube_003.polygons.foreach_set('use_smooth', [True] * 37)
_uv = me_cube_003.uv_layers.new(name='UVMap')
_uv.uv.foreach_set('vector', [0.6827, 0.3392, 0.6431, 0.3392, 0.6198, 0.3063, 0.7021, 0.3034, 0.6339, 0.1585, 0.6774, 0.1569, 0.6782, 0.1787, 0.6347, 0.1803, 0.6499, 0.2517, 0.6682, 0.2511, 0.6688, 0.2693, 0.6506, 0.27, 0.5712, 0.1818, 0.6347, 0.1803, 0.6016, 0.2077, 0.6989, 0.2147, 0.6166, 0.2177, 0.6347, 0.1803, 0.6782, 0.1787, 0.7398, 0.1557, 0.7376, 0.1754, 0.6782, 0.1787, 0.6774, 0.1569, 0.7376, 0.1754, 0.7118, 0.202, 0.6782, 0.1787, 0.5795, 0.3256, 0.6198, 0.3063, 0.6431, 0.3392, 0.7442, 0.3182, 0.6827, 0.3392, 0.7021, 0.3034, 0.7376, 0.1754, 0.7754, 0.1841, 0.784, 0.2208, 0.7118, 0.202, 0.5749, 0.3478, 0.5795, 0.3256, 0.6431, 0.3392, 0.6412, 0.3616, 0.5687, 0.1608, 0.5712, 0.1818, 0.5308, 0.1922, 0.5256, 0.17, 0.7442, 0.3182, 0.7513, 0.3409, 0.686, 0.3601, 0.6827, 0.3392, 0.5712, 0.1818, 0.5687, 0.1608, 0.6339, 0.1585, 0.6347, 0.1803, 0.7376, 0.1754, 0.7398, 0.1557, 0.7796, 0.1642, 0.7754, 0.1841, 0.6431, 0.3392, 0.6827, 0.3392, 0.686, 0.3601, 0.6412, 0.3616, 0.6412, 0.3616, 0.686, 0.3601, 0.6787, 0.4241, 0.6535, 0.4274, 0.6774, 0.1569, 0.6339, 0.1585, 0.6404, 0.08948, 0.6682, 0.0858, 0.7455, 0.1305, 0.6774, 0.1569, 0.6682, 0.0858, 0.7067, 0.07021, 0.686, 0.3601, 0.7476, 0.382, 0.7144, 0.4288, 0.6787, 0.4241, 0.784, 0.09193, 0.7455, 0.1305, 0.7067, 0.07021, 0.7269, 0.05627, 0.6339, 0.1585, 0.5715, 0.1437, 0.599, 0.08719, 0.6404, 0.08948, 0.5731, 0.3982, 0.6412, 0.3616, 0.6535, 0.4274, 0.6205, 0.441, 0.5715, 0.1437, 0.5368, 0.1207, 0.5756, 0.0795, 0.599, 0.08719, 0.7269, 0.05627, 0.7067, 0.07021, 0.6859, 0.007011, 0.7045, 0.0001805, 0.6404, 0.08948, 0.599, 0.08719, 0.6047, 0.01525, 0.636, 0.01601, 0.6205, 0.441, 0.6535, 0.4274, 0.6622, 0.4948, 0.6329, 0.4998, 0.599, 0.08719, 0.5756, 0.0795, 0.5818, 0.01311, 0.6047, 0.01525, 0.6535, 0.4274, 0.6787, 0.4241, 0.6828, 0.4932, 0.6622, 0.4948, 0.6682, 0.0858, 0.6404, 0.08948, 0.636, 0.01601, 0.6569, 0.01386, 0.7067, 0.07021, 0.6682, 0.0858, 0.6569, 0.01386, 0.6859, 0.007011, 0.6787, 0.4241, 0.7144, 0.4288, 0.7157, 0.4925, 0.6828, 0.4932, 0.6682, 0.2511, 0.6499, 0.2517, 0.6166, 0.2177, 0.6989, 0.2147, 0.5823, 0.2516, 0.5648, 0.2574, 0.523, 0.234, 0.6016, 0.2077, 0.7479, 0.2443, 0.7319, 0.2401, 0.7118, 0.202, 0.784, 0.2208, 0.6506, 0.27, 0.6688, 0.2693, 0.7021, 0.3034, 0.6198, 0.3063, 0.5308, 0.1922, 0.5712, 0.1818, 0.6016, 0.2077, 0.523, 0.234])
me_cube_003.materials.append(mat_material)
me_cube_003.update()
me_cube_004 = bpy.data.meshes.new('Cube.004')
me_cube_004.from_pydata([(0.3211, -0.3211, -1.0), (0.3211, -1.0, -0.3211), (0.3211, -0.3211, 1.0), (0.3211, -1.0, 0.3211), (0.3211, 0.3211, -1.0), (0.3211, 1.0, -0.3211), (0.3211, 0.3211, 1.0), (0.3211, 1.0, 0.3211), (0.0, 0.3211, -1.0), (0.0, 1.0, -0.3211), (0.0, 0.3211, 1.0), (0.0, 1.0, 0.3211), (0.0, -0.3211, -1.0), (0.0, -1.0, -0.3211), (0.0, -0.3211, 1.0), (0.0, -1.0, 0.3211), (-0.5374, 0.1428, -0.4448), (-0.5374, 0.4448, -0.1428), (-0.5374, 0.1428, 0.4448), (-0.5374, 0.4448, 0.1428), (-0.5374, -0.1428, -0.4448), (-0.5374, -0.4448, -0.1428), (-0.5374, -0.1428, 0.4448), (-0.5374, -0.4448, 0.1428), (-1.363, 0.1428, -0.4448), (-1.363, 0.4448, -0.1428), (-1.363, 0.1428, 0.4448), (-1.363, 0.4448, 0.1428), (-1.363, -0.1428, -0.4448), (-1.363, -0.4448, -0.1428), (-1.363, -0.1428, 0.4448), (-1.363, -0.4448, 0.1428), (0.9082, -0.1346, -0.1346), (0.6931, -0.6065, -0.6065), (0.9082, -0.1346, 0.1346), (0.6931, -0.6065, 0.6065), (0.9082, 0.1346, -0.1346), (0.6931, 0.6065, -0.6065), (0.9082, 0.1346, 0.1346), (0.6931, 0.6065, 0.6065)], [], [(3, 1, 33, 35), (9, 11, 7, 5), (36, 38, 34, 32), (4, 5, 37), (39, 37, 5, 7), (10, 6, 7, 11), (6, 39, 7), (0, 33, 1), (2, 3, 35), (6, 2, 35, 39), (12, 0, 1, 13), (8, 4, 0, 12), (2, 14, 15, 3), (4, 8, 9, 5), (6, 10, 14, 2), (1, 3, 15, 13), (13, 15, 23, 21), (11, 9, 17, 19), (10, 11, 19, 18), (15, 14, 22, 23), (14, 10, 18, 22), (9, 8, 16, 17), (12, 13, 21, 20), (8, 12, 20, 16), (22, 18, 26, 30), (17, 16, 24, 25), (20, 21, 29, 28), (16, 20, 28, 24), (21, 23, 31, 29), (19, 17, 25, 27), (18, 19, 27, 26), (23, 22, 30, 31), (38, 36, 37, 39), (36, 32, 33, 37), (34, 38, 39, 35), (32, 34, 35, 33), (0, 4, 37, 33)])
me_cube_004.polygons.foreach_set('use_smooth', [True] * 37)
_uv = me_cube_004.uv_layers.new(name='UVMap')
_uv.uv.foreach_set('vector', [0.4213, 0.8392, 0.3817, 0.8392, 0.3584, 0.8063, 0.4407, 0.8034, 0.3725, 0.6585, 0.416, 0.6569, 0.4168, 0.6787, 0.3733, 0.6803, 0.3885, 0.7517, 0.4068, 0.7511, 0.4074, 0.7693, 0.3892, 0.77, 0.3098, 0.6818, 0.3733, 0.6803, 0.3402, 0.7077, 0.4375, 0.7147, 0.3552, 0.7177, 0.3733, 0.6803, 0.4168, 0.6787, 0.4784, 0.6557, 0.4762, 0.6754, 0.4168, 0.6787, 0.416, 0.6569, 0.4762, 0.6754, 0.4504, 0.702, 0.4168, 0.6787, 0.3181, 0.8256, 0.3584, 0.8063, 0.3817, 0.8392, 0.4828, 0.8182, 0.4213, 0.8392, 0.4407, 0.8034, 0.4762, 0.6754, 0.514, 0.6841, 0.5226, 0.7208, 0.4504, 0.702, 0.3135, 0.8478, 0.3181, 0.8256, 0.3817, 0.8392, 0.3798, 0.8616, 0.3073, 0.6608, 0.3098, 0.6818, 0.2694, 0.6922, 0.2642, 0.67, 0.4828, 0.8182, 0.4899, 0.8409, 0.4246, 0.8601, 0.4213, 0.8392, 0.3098, 0.6818, 0.3073, 0.6608, 0.3725, 0.6585, 0.3733, 0.6803, 0.4762, 0.6754, 0.4784, 0.6557, 0.5183, 0.6642, 0.514, 0.6841, 0.3817, 0.8392, 0.4213, 0.8392, 0.4246, 0.8601, 0.3798, 0.8616, 0.3798, 0.8616, 0.4246, 0.8601, 0.4173, 0.9241, 0.3921, 0.9274, 0.416, 0.6569, 0.3725, 0.6585, 0.379, 0.5895, 0.4068, 0.5858, 0.4841, 0.6305, 0.416, 0.6569, 0.4068, 0.5858, 0.4453, 0.5702, 0.4246, 0.8601, 0.4862, 0.882, 0.453, 0.9288, 0.4173, 0.9241, 0.5226, 0.5919, 0.4841, 0.6305, 0.4453, 0.5702, 0.4655, 0.5563, 0.3725, 0.6585, 0.3101, 0.6437, 0.3376, 0.5872, 0.379, 0.5895, 0.3117, 0.8982, 0.3798, 0.8616, 0.3921, 0.9274, 0.3591, 0.941, 0.3101, 0.6437, 0.2755, 0.6207, 0.3142, 0.5795, 0.3376, 0.5872, 0.4655, 0.5563, 0.4453, 0.5702, 0.4245, 0.507, 0.4431, 0.5002, 0.379, 0.5895, 0.3376, 0.5872, 0.3433, 0.5153, 0.3746, 0.516, 0.3591, 0.941, 0.3921, 0.9274, 0.4008, 0.9948, 0.3715, 0.9998, 0.3376, 0.5872, 0.3142, 0.5795, 0.3204, 0.5131, 0.3433, 0.5153, 0.3921, 0.9274, 0.4173, 0.9241, 0.4214, 0.9932, 0.4008, 0.9948, 0.4068, 0.5858, 0.379, 0.5895, 0.3746, 0.516, 0.3955, 0.5139, 0.4453, 0.5702, 0.4068, 0.5858, 0.3955, 0.5139, 0.4245, 0.507, 0.4173, 0.9241, 0.453, 0.9288, 0.4543, 0.9925, 0.4214, 0.9932, 0.4068, 0.7511, 0.3885, 0.7517, 0.3552, 0.7177, 0.4375, 0.7147, 0.3209, 0.7516, 0.3034, 0.7574, 0.2616, 0.734, 0.3402, 0.7077, 0.4865, 0.7443, 0.4705, 0.7401, 0.4504, 0.702, 0.5226, 0.7208, 0.3892, 0.77, 0.4074, 0.7693, 0.4407, 0.8034, 0.3584, 0.8063, 0.2694, 0.6922, 0.3098, 0.6818, 0.3402, 0.7077, 0.2616, 0.734])
me_cube_004.materials.append(mat_material)
me_cube_004.update()
me_cube_005 = bpy.data.meshes.new('Cube.005')
me_cube_005.from_pydata([(0.3211, -0.3211, -1.0), (0.3211, -1.0, -0.3211), (0.3211, -0.3211, 1.0), (0.3211, -1.0, 0.3211), (0.3211, 0.3211, -1.0), (0.3211, 1.0, -0.3211), (0.3211, 0.3211, 1.0), (0.3211, 1.0, 0.3211), (0.0, 0.3211, -1.0), (0.0, 1.0, -0.3211), (0.0, 0.3211, 1.0), (0.0, 1.0, 0.3211), (0.0, -0.3211, -1.0), (0.0, -1.0, -0.3211), (0.0, -0.3211, 1.0), (0.0, -1.0, 0.3211), (-0.5374, 0.1428, -0.4448), (-0.5374, 0.4448, -0.1428), (-0.5374, 0.1428, 0.4448), (-0.5374, 0.4448, 0.1428), (-0.5374, -0.1428, -0.4448), (-0.5374, -0.4448, -0.1428), (-0.5374, -0.1428, 0.4448), (-0.5374, -0.4448, 0.1428), (-1.363, 0.1428, -0.4448), (-1.363, 0.4448, -0.1428), (-1.363, 0.1428, 0.4448), (-1.363, 0.4448, 0.1428), (-1.363, -0.1428, -0.4448), (-1.363, -0.4448, -0.1428), (-1.363, -0.1428, 0.4448), (-1.363, -0.4448, 0.1428), (0.9082, -0.1346, -0.1346), (0.6931, -0.6065, -0.6065), (0.9082, -0.1346, 0.1346), (0.6931, -0.6065, 0.6065), (0.9082, 0.1346, -0.1346), (0.6931, 0.6065, -0.6065), (0.9082, 0.1346, 0.1346), (0.6931, 0.6065, 0.6065)], [], [(3, 1, 33, 35), (9, 11, 7, 5), (36, 38, 34, 32), (4, 5, 37), (39, 37, 5, 7), (10, 6, 7, 11), (6, 39, 7), (0, 33, 1), (2, 3, 35), (6, 2, 35, 39), (12, 0, 1, 13), (8, 4, 0, 12), (2, 14, 15, 3), (4, 8, 9, 5), (6, 10, 14, 2), (1, 3, 15, 13), (13, 15, 23, 21), (11, 9, 17, 19), (10, 11, 19, 18), (15, 14, 22, 23), (14, 10, 18, 22), (9, 8, 16, 17), (12, 13, 21, 20), (8, 12, 20, 16), (22, 18, 26, 30), (17, 16, 24, 25), (20, 21, 29, 28), (16, 20, 28, 24), (21, 23, 31, 29), (19, 17, 25, 27), (18, 19, 27, 26), (23, 22, 30, 31), (38, 36, 37, 39), (36, 32, 33, 37), (34, 38, 39, 35), (32, 34, 35, 33), (0, 4, 37, 33)])
me_cube_005.polygons.foreach_set('use_smooth', [True] * 37)
_uv = me_cube_005.uv_layers.new(name='UVMap')
_uv.uv.foreach_set('vector', [0.1599, 0.8392, 0.1203, 0.8392, 0.09703, 0.8063, 0.1793, 0.8034, 0.1111, 0.6585, 0.1546, 0.6569, 0.1554, 0.6787, 0.1119, 0.6803, 0.1271, 0.7517, 0.1454, 0.7511, 0.146, 0.7693, 0.1278, 0.77, 0.04837, 0.6818, 0.1119, 0.6803, 0.07884, 0.7077, 0.1761, 0.7147, 0.09383, 0.7177, 0.1119, 0.6803, 0.1554, 0.6787, 0.217, 0.6557, 0.2148, 0.6754, 0.1554, 0.6787, 0.1546, 0.6569, 0.2148, 0.6754, 0.189, 0.702, 0.1554, 0.6787, 0.05674, 0.8256, 0.09703, 0.8063, 0.1203, 0.8392, 0.2214, 0.8182, 0.1599, 0.8392, 0.1793, 0.8034, 0.2148, 0.6754, 0.2526, 0.6841, 0.2612, 0.7208, 0.189, 0.702, 0.05212, 0.8478, 0.05674, 0.8256, 0.1203, 0.8392, 0.1184, 0.8616, 0.04595, 0.6608, 0.04837, 0.6818, 0.008032, 0.6922, 0.002813, 0.67, 0.2214, 0.8182, 0.2285, 0.8409, 0.1632, 0.8601, 0.1599, 0.8392, 0.04837, 0.6818, 0.04595, 0.6608, 0.1111, 0.6585, 0.1119, 0.6803, 0.2148, 0.6754, 0.217, 0.6557, 0.2569, 0.6642, 0.2526, 0.6841, 0.1203, 0.8392, 0.1599, 0.8392, 0.1632, 0.8601, 0.1184, 0.8616, 0.1184, 0.8616, 0.1632, 0.8601, 0.1559, 0.9241, 0.1307, 0.9274, 0.1546, 0.6569, 0.1111, 0.6585, 0.1176, 0.5895, 0.1454, 0.5858, 0.2227, 0.6305, 0.1546, 0.6569, 0.1454, 0.5858, 0.1839, 0.5702, 0.1632, 0.8601, 0.2248, 0.882, 0.1916, 0.9288, 0.1559, 0.9241, 0.2612, 0.5919, 0.2227, 0.6305, 0.1839, 0.5702, 0.2041, 0.5563, 0.1111, 0.6585, 0.04868, 0.6437, 0.07624, 0.5872, 0.1176, 0.5895, 0.05028, 0.8982, 0.1184, 0.8616, 0.1307, 0.9274, 0.09768, 0.941, 0.04868, 0.6437, 0.01406, 0.6207, 0.05278, 0.5795, 0.07624, 0.5872, 0.2041, 0.5563, 0.1839, 0.5702, 0.1631, 0.507, 0.1817, 0.5002, 0.1176, 0.5895, 0.07624, 0.5872, 0.08193, 0.5153, 0.1132, 0.516, 0.09768, 0.941, 0.1307, 0.9274, 0.1394, 0.9948, 0.1101, 0.9998, 0.07624, 0.5872, 0.05278, 0.5795, 0.05896, 0.5131, 0.08193, 0.5153, 0.1307, 0.9274, 0.1559, 0.9241, 0.16, 0.9932, 0.1394, 0.9948, 0.1454, 0.5858, 0.1176, 0.5895, 0.1132, 0.516, 0.1341, 0.5139, 0.1839, 0.5702, 0.1454, 0.5858, 0.1341, 0.5139, 0.1631, 0.507, 0.1559, 0.9241, 0.1916, 0.9288, 0.1929, 0.9925, 0.16, 0.9932, 0.1454, 0.7511, 0.1271, 0.7517, 0.09383, 0.7177, 0.1761, 0.7147, 0.05948, 0.7516, 0.04202, 0.7574, 0.0001806, 0.734, 0.07884, 0.7077, 0.2251, 0.7443, 0.2091, 0.7401, 0.189, 0.702, 0.2612, 0.7208, 0.1278, 0.77, 0.146, 0.7693, 0.1793, 0.8034, 0.09703, 0.8063, 0.008032, 0.6922, 0.04837, 0.6818, 0.07884, 0.7077, 0.0001806, 0.734])
me_cube_005.materials.append(mat_material)
me_cube_005.update()

# ---- objects
ob_cube = bpy.data.objects.new('Cube', me_cube_001)
ob_cube_001 = bpy.data.objects.new('Cube.001', me_cube)
ob_cube_002 = bpy.data.objects.new('Cube.002', me_cube_002)
ob_cube_003 = bpy.data.objects.new('Cube.003', me_cube_003)
ob_cube_004 = bpy.data.objects.new('Cube.004', me_cube_004)
ob_cube_005 = bpy.data.objects.new('Cube.005', me_cube_005)

# ---- transforms, parenting, visibility, modifiers, constraints
ob_cube.location = (0.0, 0.0, 0.0)
ob_cube.scale = (2.076, 2.076, 2.076)
ob_cube_001.location = (1.706, -0.3604, 2.668)
ob_cube_001.scale = (0.1072, 0.1072, 0.1072)
ob_cube_002.location = (1.686, 2.217, 3.193)
ob_cube_002.scale = (0.1072, 0.1072, 0.1072)
ob_cube_003.location = (1.686, 2.217, 4.248)
ob_cube_003.scale = (0.1072, 0.1072, 0.1072)
ob_cube_004.location = (1.686, 2.217, 1.202)
ob_cube_004.scale = (0.1072, 0.1072, 0.1072)
ob_cube_005.location = (2.784, 2.217, 2.148)
ob_cube_005.scale = (0.1072, 0.1072, 0.1072)

# ---- collection membership
scene.collection.objects.link(ob_cube)
scene.collection.objects.link(ob_cube_001)
scene.collection.objects.link(ob_cube_002)
scene.collection.objects.link(ob_cube_003)
scene.collection.objects.link(ob_cube_004)
scene.collection.objects.link(ob_cube_005)

# ---- scene / render settings (as saved in the file)
scene.frame_start = 1; scene.frame_end = 250; scene.frame_set(1)
scene.render.engine = 'BLENDER_EEVEE_NEXT'
scene.cycles.sampling_pattern = 'TABULATED_SOBOL'
scene.cycles.use_light_tree = False
scene.view_settings.view_transform = 'Filmic'
bpy.context.view_layer.update()

# ---- added for rendering (the .blend has no active camera and no usable light): camera, sun
cam_auto = bpy.data.cameras.new('AutoCamera')
cam_auto.lens = 50.0
cam_auto.sensor_width = 36.0
cam_auto.clip_end = 1000.0
ob_auto_camera = bpy.data.objects.new('AutoCamera', cam_auto)
scene.collection.objects.link(ob_auto_camera)
ob_auto_camera.location = (9.97272, -10.7828, 9.86196)
ob_auto_camera.rotation_euler = (1.09748, -7.21219e-08, 0.694738)
scene.camera = ob_auto_camera
light_auto_sun = bpy.data.lights.new('AutoSun', 'SUN')
light_auto_sun.energy = 3.0
light_auto_sun.angle = 0.0523599
ob_auto_sun = bpy.data.objects.new('AutoSun', light_auto_sun)
scene.collection.objects.link(ob_auto_sun)
ob_auto_sun.rotation_euler = (0.872665, 0.174533, 0.523599)
bpy.context.view_layer.update()

